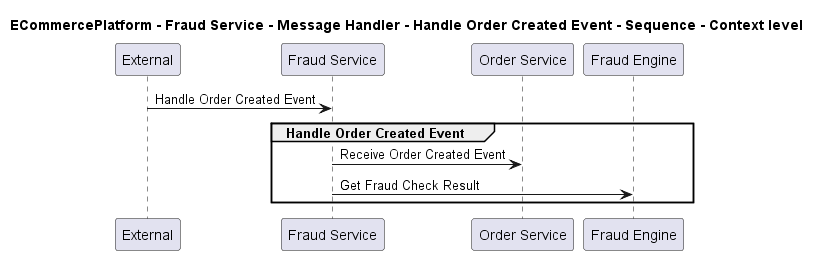

The diagram above was rendered by PlantUML. Its source (embedded in the PNG):
@startuml
!pragma layout smetana

title ECommercePlatform - Fraud Service - Message Handler - Handle Order Created Event - Sequence - Context level

participant "External" as C4InterFlow.SoftwareSystems.ExternalSystem
participant "Fraud Service" as ECommercePlatform.SoftwareSystems.FraudService
participant "Order Service" as ECommercePlatform.SoftwareSystems.OrderService
participant "Fraud Engine" as ECommercePlatform.SoftwareSystems.FraudEngine

C4InterFlow.SoftwareSystems.ExternalSystem -> ECommercePlatform.SoftwareSystems.FraudService : Handle Order Created Event
group Handle Order Created Event
ECommercePlatform.SoftwareSystems.FraudService -> ECommercePlatform.SoftwareSystems.OrderService : Receive Order Created Event
ECommercePlatform.SoftwareSystems.FraudService -> ECommercePlatform.SoftwareSystems.FraudEngine : Get Fraud Check Result
end


@enduml